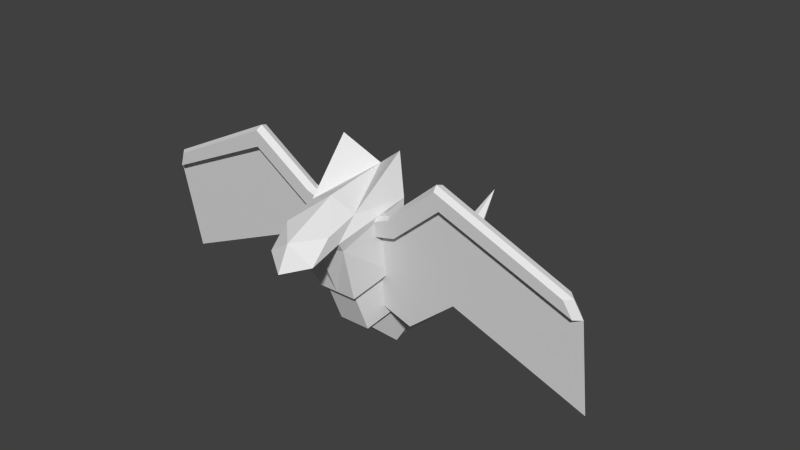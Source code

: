 # Source: remobra.blend  (saved by Blender 2.67.0; exported with 4.5.12 LTS)
import bpy
from mathutils import Matrix  # noqa: F401  (used for matrix-valued properties, if any)

bpy.ops.wm.read_factory_settings(use_empty=True)
scene = bpy.context.scene
scene.name = 'Scene'

# ---- collections
col_collection_1 = bpy.data.collections.new('Collection 1'); scene.collection.children.link(col_collection_1)

# ---- world
world_world = bpy.data.worlds.new('World'); scene.world = world_world
world_world.color = (0.05088, 0.05088, 0.05088)
world_world.use_sun_shadow = False
world_world.sun_shadow_jitter_overblur = 0.0
world_world.cycles.sampling_method = 'MANUAL'
world_world.cycles.sample_map_resolution = 256

# ---- meshes
me_rightwing = bpy.data.meshes.new('RightWing')
me_rightwing.from_pydata([(5.0, 1.0, -0.5), (5.0, -1.0, -0.5), (-1.0, -1.0, -1.0), (-1.0, 1.0, -1.0), (5.0, 1.0, 2.5), (5.0, -1.0, 2.5), (-1.0, -1.0, 1.0), (-1.0, 1.0, 1.0), (15.0, 1.0, 5.5), (15.0, 1.0, 8.5), (15.0, -1.0, 5.5), (15.0, -1.0, 8.5), (33.39, -1.0, -7.449), (33.39, 1.0, -7.449), (32.61, 1.0, -4.551), (32.61, -1.0, -4.551), (5.0, 0.0, -0.5), (-1.0, 2.682e-07, -1.0), (4.247, -5.827e-07, 2.657), (-2.13, 2.091e-07, 1.063), (14.87, -5.827e-07, 9.034), (15.0, 0.0, 5.5), (34.42, 1.908e-08, -7.916), (33.59, -5.827e-07, -4.837), (12.11, 8.667e-09, -10.91), (31.52, 2.775e-08, -24.33), (2.106, 8.667e-09, -16.91), (-3.2, 2.748e-07, -13.47)], [], [(16, 17, 26), (17, 27, 26), (16, 24, 21), (16, 26, 24), (21, 24, 22), (22, 24, 25), (23, 15, 12), (23, 12, 22), (14, 23, 13), (23, 22, 13), (20, 11, 15), (20, 15, 23), (9, 20, 14), (20, 23, 14), (21, 8, 13), (21, 13, 22), (10, 21, 12), (21, 22, 12), (16, 0, 8), (16, 8, 21), (1, 16, 21), (1, 21, 10), (18, 5, 20), (5, 11, 20), (4, 18, 20), (4, 20, 9), (19, 7, 17), (7, 3, 17), (6, 19, 17), (6, 17, 2), (19, 6, 18), (6, 5, 18), (7, 19, 18), (7, 18, 4), (16, 1, 17), (1, 2, 17), (0, 16, 3), (16, 17, 3), (8, 9, 14), (8, 14, 13), (11, 10, 15), (10, 12, 15), (5, 1, 10), (5, 10, 11), (0, 4, 8), (4, 9, 8), (4, 0, 7), (0, 3, 7), (1, 5, 6), (1, 6, 2)])
_uv = me_rightwing.uv_layers.new(name='UVMap')
_uv.uv.foreach_set('vector', [0.5971, 0.3147, 0.5196, 0.2891, 0.5971, 0.03664, 0.5196, 0.2891, 0.5196, 0.07778, 0.5971, 0.03664, 0.5971, 0.3147, 0.7144, 0.1642, 0.7144, 0.4423, 0.5971, 0.3147, 0.5971, 0.03664, 0.7144, 0.1642, 0.7144, 0.4423, 0.7144, 0.1642, 1.0, 0.2781, 1.0, 0.2781, 0.7144, 0.1642, 1.0, 0.0, 0.9821, 0.3263, 0.9685, 0.3254, 0.9854, 0.28, 0.9821, 0.3263, 0.9854, 0.28, 1.0, 0.2781, 0.9685, 0.331, 0.9821, 0.3263, 0.9854, 0.2856, 0.9821, 0.3263, 1.0, 0.2781, 0.9854, 0.2856, 0.7045, 0.5, 0.7074, 0.4888, 0.9685, 0.3254, 0.7045, 0.5, 0.9685, 0.3254, 0.9821, 0.3263, 0.7074, 0.4944, 0.7045, 0.5, 0.9685, 0.331, 0.7045, 0.5, 0.9821, 0.3263, 0.9685, 0.331, 0.7144, 0.4423, 0.7144, 0.4451, 0.9854, 0.2856, 0.7144, 0.4423, 0.9854, 0.2856, 1.0, 0.2781, 0.7144, 0.4395, 0.7144, 0.4423, 0.9854, 0.28, 0.7144, 0.4423, 1.0, 0.2781, 0.9854, 0.28, 0.5971, 0.3147, 0.5971, 0.3175, 0.7144, 0.4451, 0.5971, 0.3147, 0.7144, 0.4451, 0.7144, 0.4423, 0.5971, 0.3119, 0.5971, 0.3147, 0.7144, 0.4423, 0.5971, 0.3119, 0.7144, 0.4423, 0.7144, 0.4395, 0.5799, 0.3644, 0.5902, 0.3612, 0.7045, 0.5, 0.5902, 0.3612, 0.7074, 0.4888, 0.7045, 0.5, 0.5902, 0.3668, 0.5799, 0.3644, 0.7045, 0.5, 0.5902, 0.3668, 0.7045, 0.5, 0.7074, 0.4944, 0.5, 0.3198, 0.515, 0.3248, 0.5196, 0.2891, 0.515, 0.3248, 0.5196, 0.2919, 0.5196, 0.2891, 0.515, 0.3192, 0.5, 0.3198, 0.5196, 0.2891, 0.515, 0.3192, 0.5196, 0.2891, 0.5196, 0.2863, 0.5, 0.3198, 0.515, 0.3192, 0.5799, 0.3644, 0.515, 0.3192, 0.5902, 0.3612, 0.5799, 0.3644, 0.515, 0.3248, 0.5, 0.3198, 0.5799, 0.3644, 0.515, 0.3248, 0.5799, 0.3644, 0.5902, 0.3668, 0.5971, 0.3147, 0.5971, 0.3119, 0.5196, 0.2891, 0.5971, 0.3119, 0.5196, 0.2863, 0.5196, 0.2891, 0.5971, 0.3175, 0.5971, 0.3147, 0.5196, 0.2919, 0.5971, 0.3147, 0.5196, 0.2891, 0.5196, 0.2919, 0.7144, 0.4451, 0.7074, 0.4944, 0.9685, 0.331, 0.7144, 0.4451, 0.9685, 0.331, 0.9854, 0.2856, 0.7074, 0.4888, 0.7144, 0.4395, 0.9685, 0.3254, 0.7144, 0.4395, 0.9854, 0.28, 0.9685, 0.3254, 0.5902, 0.3612, 0.5971, 0.3119, 0.7144, 0.4395, 0.5902, 0.3612, 0.7144, 0.4395, 0.7074, 0.4888, 0.5971, 0.3175, 0.5902, 0.3668, 0.7144, 0.4451, 0.5902, 0.3668, 0.7074, 0.4944, 0.7144, 0.4451, 0.5902, 0.3668, 0.5971, 0.3175, 0.515, 0.3248, 0.5971, 0.3175, 0.5196, 0.2919, 0.515, 0.3248, 0.5971, 0.3119, 0.5902, 0.3612, 0.515, 0.3192, 0.5971, 0.3119, 0.515, 0.3192, 0.5196, 0.2863])
me_rightwing.use_remesh_preserve_volume = False
me_rightwing.use_remesh_preserve_attributes = False
me_rightwing.use_mirror_vertex_groups = False
me_rightwing.update()
me_tail = bpy.data.meshes.new('Tail')
me_tail.from_pydata([(-0.672, 0.7048, -1.215), (9.994e-08, 0.9448, -1.215), (0.672, 0.7048, -1.215), (0.4032, -0.01079, -1.568), (-1.337e-07, -0.01079, -1.568), (-0.4032, -0.01079, -1.568), (0.672, 1.158, -2.326), (0.4032, 0.4423, -2.679), (-0.672, 1.158, -2.326), (-0.4032, 0.4423, -2.679), (-1.965e-07, 0.4423, -2.679), (3.713e-08, 1.398, -2.326), (-0.672, 1.158, -2.326), (3.713e-08, 1.398, -2.326), (0.672, 1.158, -2.326), (-1.965e-07, 0.4423, -2.679), (0.4032, 0.4423, -2.679), (-0.4032, 0.4423, -2.679), (0.5376, 1.094, -2.362), (0.3226, 0.5218, -2.644), (-0.5376, 1.094, -2.362), (-0.3226, 0.5218, -2.644), (-1.774e-07, 0.5218, -2.644), (9.49e-09, 1.286, -2.362), (-0.5376, 1.932, -3.06), (9.49e-09, 2.102, -2.971), (0.5376, 1.932, -3.06), (0.3226, 1.555, -3.575), (-1.774e-07, 1.555, -3.575), (-0.3226, 1.555, -3.575), (0.258, 1.598, -3.521), (0.4301, 1.9, -3.109), (-0.4301, 1.9, -3.109), (-0.258, 1.598, -3.521), (-1.634e-07, 1.598, -3.521), (-1.39e-08, 2.036, -3.038), (-0.4301, 3.168, -3.292), (-1.39e-08, 3.215, -3.169), (0.4301, 3.168, -3.292), (0.258, 3.242, -3.715), (-1.634e-07, 3.242, -3.715), (-0.258, 3.242, -3.715), (0.2064, 3.236, -3.668), (0.3441, 3.177, -3.33), (-0.2064, 3.236, -3.668), (-0.3441, 3.177, -3.33), (-1.506e-07, 3.236, -3.668), (-3.094e-08, 3.215, -3.232), (-3.118e-08, 4.286, -2.774), (-0.3441, 4.284, -2.879), (0.3441, 4.284, -2.879), (-1.508e-07, 4.456, -3.176), (0.2064, 4.456, -3.176), (-0.2064, 4.456, -3.176), (0.1652, 4.439, -3.143), (0.2753, 4.302, -2.905), (-0.1652, 4.439, -3.143), (-0.2753, 4.302, -2.905), (-1.416e-07, 4.439, -3.143), (-4.591e-08, 4.303, -2.821), (-0.2753, 5.02, -1.866), (-4.668e-08, 4.996, -1.785), (0.2753, 5.02, -1.866), (0.1652, 5.223, -2.051), (-1.424e-07, 5.223, -2.051), (-0.1652, 5.223, -2.051), (0.2202, 5.04, -1.882), (0.1321, 5.202, -2.03), (-0.1321, 5.202, -2.03), (-0.2202, 5.04, -1.882), (-1.351e-07, 5.202, -2.03), (-5.855e-08, 5.021, -1.817), (-1.018e-07, 5.853, -1.267)], [], [(69, 71, 72), (71, 66, 72), (67, 70, 72), (70, 68, 72), (68, 69, 72), (66, 67, 72), (1, 4, 2), (4, 3, 2), (0, 5, 4), (0, 4, 1), (60, 61, 69), (61, 71, 69), (61, 62, 66), (61, 66, 71), (63, 64, 67), (64, 70, 67), (64, 65, 68), (64, 68, 70), (65, 60, 69), (65, 69, 68), (62, 63, 66), (63, 67, 66), (55, 54, 63), (55, 63, 62), (56, 57, 65), (57, 60, 65), (58, 56, 65), (58, 65, 64), (54, 58, 64), (54, 64, 63), (59, 55, 62), (59, 62, 61), (57, 59, 60), (59, 61, 60), (49, 48, 57), (48, 59, 57), (48, 50, 55), (48, 55, 59), (52, 51, 54), (51, 58, 54), (51, 53, 56), (51, 56, 58), (53, 49, 57), (53, 57, 56), (50, 52, 55), (52, 54, 55), (43, 42, 52), (43, 52, 50), (44, 45, 53), (45, 49, 53), (46, 44, 53), (46, 53, 51), (42, 46, 51), (42, 51, 52), (47, 43, 50), (47, 50, 48), (45, 47, 49), (47, 48, 49), (36, 37, 45), (37, 47, 45), (37, 38, 43), (37, 43, 47), (39, 40, 42), (40, 46, 42), (40, 41, 44), (40, 44, 46), (41, 36, 45), (41, 45, 44), (38, 39, 43), (39, 42, 43), (31, 30, 39), (31, 39, 38), (33, 32, 41), (32, 36, 41), (34, 33, 41), (34, 41, 40), (30, 34, 40), (30, 40, 39), (35, 31, 38), (35, 38, 37), (32, 35, 36), (35, 37, 36), (24, 25, 32), (25, 35, 32), (25, 26, 31), (25, 31, 35), (27, 28, 30), (28, 34, 30), (28, 29, 33), (28, 33, 34), (29, 24, 32), (29, 32, 33), (26, 27, 31), (27, 30, 31), (18, 19, 27), (18, 27, 26), (21, 20, 29), (20, 24, 29), (22, 21, 29), (22, 29, 28), (19, 22, 28), (19, 28, 27), (23, 18, 26), (23, 26, 25), (20, 23, 24), (23, 25, 24), (12, 13, 20), (13, 23, 20), (13, 14, 18), (13, 18, 23), (16, 15, 19), (15, 22, 19), (15, 17, 21), (15, 21, 22), (17, 12, 20), (17, 20, 21), (14, 16, 18), (16, 19, 18), (6, 7, 16), (6, 16, 14), (9, 8, 12), (9, 12, 17), (10, 9, 17), (10, 17, 15), (7, 10, 15), (7, 15, 16), (11, 6, 14), (11, 14, 13), (8, 11, 13), (8, 13, 12), (0, 1, 8), (1, 11, 8), (1, 2, 6), (1, 6, 11), (3, 4, 10), (3, 10, 7), (4, 5, 9), (4, 9, 10), (5, 0, 8), (5, 8, 9), (2, 3, 6), (3, 7, 6)])
_uv = me_tail.uv_layers.new(name='UVMap')
_uv.uv.foreach_set('vector', [0.766, 0.7576, 0.7608, 0.5092, 0.9878, 0.5092, 0.7608, 0.5092, 0.766, 0.7576, 0.9878, 0.5092, 0.8103, 0.6582, 0.8103, 0.5092, 0.9878, 0.5092, 0.8103, 0.5092, 0.8103, 0.6582, 0.9878, 0.5092, 0.8103, 0.6582, 0.766, 0.7576, 0.9878, 0.5092, 0.766, 0.7576, 0.8103, 0.6582, 0.9878, 0.5092, 0.4187, 0.5, 0.003616, 0.5, 0.2988, 1.0, 0.003616, 0.5, 0.003616, 0.8, 0.2988, 1.0, 0.2988, 1.0, 0.003616, 0.8, 0.003616, 0.5, 0.2988, 1.0, 0.003616, 0.5, 0.4187, 0.5, 0.7607, 0.8197, 0.7542, 0.5092, 0.766, 0.7576, 0.7542, 0.5092, 0.7608, 0.5092, 0.766, 0.7576, 0.7542, 0.5092, 0.7607, 0.8197, 0.766, 0.7576, 0.7542, 0.5092, 0.766, 0.7576, 0.7608, 0.5092, 0.816, 0.6955, 0.816, 0.5092, 0.8103, 0.6582, 0.816, 0.5092, 0.8103, 0.5092, 0.8103, 0.6582, 0.816, 0.5092, 0.816, 0.6955, 0.8103, 0.6582, 0.816, 0.5092, 0.8103, 0.6582, 0.8103, 0.5092, 0.816, 0.6955, 0.7607, 0.8197, 0.766, 0.7576, 0.816, 0.6955, 0.766, 0.7576, 0.8103, 0.6582, 0.7607, 0.8197, 0.816, 0.6955, 0.766, 0.7576, 0.816, 0.6955, 0.8103, 0.6582, 0.766, 0.7576, 0.5646, 0.8197, 0.6021, 0.6955, 0.816, 0.6955, 0.5646, 0.8197, 0.816, 0.6955, 0.7607, 0.8197, 0.6021, 0.6955, 0.5646, 0.8197, 0.816, 0.6955, 0.5646, 0.8197, 0.7607, 0.8197, 0.816, 0.6955, 0.6021, 0.5092, 0.6021, 0.6955, 0.816, 0.6955, 0.6021, 0.5092, 0.816, 0.6955, 0.816, 0.5092, 0.6021, 0.6955, 0.6021, 0.5092, 0.816, 0.5092, 0.6021, 0.6955, 0.816, 0.5092, 0.816, 0.6955, 0.565, 0.5092, 0.5646, 0.8197, 0.7607, 0.8197, 0.565, 0.5092, 0.7607, 0.8197, 0.7542, 0.5092, 0.5646, 0.8197, 0.565, 0.5092, 0.7607, 0.8197, 0.565, 0.5092, 0.7542, 0.5092, 0.7607, 0.8197, 0.5599, 0.8973, 0.5604, 0.5092, 0.5646, 0.8197, 0.5604, 0.5092, 0.565, 0.5092, 0.5646, 0.8197, 0.5604, 0.5092, 0.5599, 0.8973, 0.5646, 0.8197, 0.5604, 0.5092, 0.5646, 0.8197, 0.565, 0.5092, 0.6068, 0.7421, 0.6068, 0.5092, 0.6021, 0.6955, 0.6068, 0.5092, 0.6021, 0.5092, 0.6021, 0.6955, 0.6068, 0.5092, 0.6068, 0.7421, 0.6021, 0.6955, 0.6068, 0.5092, 0.6021, 0.6955, 0.6021, 0.5092, 0.6068, 0.7421, 0.5599, 0.8973, 0.5646, 0.8197, 0.6068, 0.7421, 0.5646, 0.8197, 0.6021, 0.6955, 0.5599, 0.8973, 0.6068, 0.7421, 0.5646, 0.8197, 0.6068, 0.7421, 0.6021, 0.6955, 0.5646, 0.8197, 0.3899, 0.8973, 0.4048, 0.7421, 0.6068, 0.7421, 0.3899, 0.8973, 0.6068, 0.7421, 0.5599, 0.8973, 0.4048, 0.7421, 0.3899, 0.8973, 0.6068, 0.7421, 0.3899, 0.8973, 0.5599, 0.8973, 0.6068, 0.7421, 0.4048, 0.5092, 0.4048, 0.7421, 0.6068, 0.7421, 0.4048, 0.5092, 0.6068, 0.7421, 0.6068, 0.5092, 0.4048, 0.7421, 0.4048, 0.5092, 0.6068, 0.5092, 0.4048, 0.7421, 0.6068, 0.5092, 0.6068, 0.7421, 0.3993, 0.5092, 0.3899, 0.8973, 0.5599, 0.8973, 0.3993, 0.5092, 0.5599, 0.8973, 0.5604, 0.5092, 0.3899, 0.8973, 0.3993, 0.5092, 0.5599, 0.8973, 0.3993, 0.5092, 0.5604, 0.5092, 0.5599, 0.8973, 0.3877, 0.9943, 0.3994, 0.5092, 0.3899, 0.8973, 0.3994, 0.5092, 0.3993, 0.5092, 0.3899, 0.8973, 0.3994, 0.5092, 0.3877, 0.9943, 0.3899, 0.8973, 0.3994, 0.5092, 0.3899, 0.8973, 0.3993, 0.5092, 0.4062, 0.8003, 0.4062, 0.5092, 0.4048, 0.7421, 0.4062, 0.5092, 0.4048, 0.5092, 0.4048, 0.7421, 0.4062, 0.5092, 0.4062, 0.8003, 0.4048, 0.7421, 0.4062, 0.5092, 0.4048, 0.7421, 0.4048, 0.5092, 0.4062, 0.8003, 0.3877, 0.9943, 0.3899, 0.8973, 0.4062, 0.8003, 0.3899, 0.8973, 0.4048, 0.7421, 0.3877, 0.9943, 0.4062, 0.8003, 0.3899, 0.8973, 0.4062, 0.8003, 0.4048, 0.7421, 0.3899, 0.8973, 0.1505, 0.9943, 0.02166, 0.8003, 0.4062, 0.8003, 0.1505, 0.9943, 0.4062, 0.8003, 0.3877, 0.9943, 0.02166, 0.8003, 0.1505, 0.9943, 0.4062, 0.8003, 0.1505, 0.9943, 0.3877, 0.9943, 0.4062, 0.8003, 0.02166, 0.5092, 0.02166, 0.8003, 0.4062, 0.8003, 0.02166, 0.5092, 0.4062, 0.8003, 0.4062, 0.5092, 0.02166, 0.8003, 0.02166, 0.5092, 0.4062, 0.5092, 0.02166, 0.8003, 0.4062, 0.5092, 0.4062, 0.8003, 0.2086, 0.5092, 0.1505, 0.9943, 0.3877, 0.9943, 0.2086, 0.5092, 0.3877, 0.9943, 0.3994, 0.5092, 0.1505, 0.9943, 0.2086, 0.5092, 0.3877, 0.9943, 0.2086, 0.5092, 0.3994, 0.5092, 0.3877, 0.9943, 0.9118, 0.9, 0.9968, 0.5, 0.8958, 0.82, 0.9968, 0.5, 0.9638, 0.5, 0.8958, 0.82, 0.9968, 0.5, 0.9118, 0.9, 0.8958, 0.82, 0.9968, 0.5, 0.8958, 0.82, 0.9638, 0.5, 0.7234, 0.74, 0.7234, 0.5, 0.7451, 0.692, 0.7234, 0.5, 0.7451, 0.5, 0.7451, 0.692, 0.7234, 0.5, 0.7234, 0.74, 0.7451, 0.692, 0.7234, 0.5, 0.7451, 0.692, 0.7451, 0.5, 0.7234, 0.74, 0.9118, 0.9, 0.8958, 0.82, 0.7234, 0.74, 0.8958, 0.82, 0.7451, 0.692, 0.9118, 0.9, 0.7234, 0.74, 0.8958, 0.82, 0.7234, 0.74, 0.7451, 0.692, 0.8958, 0.82, 0.4934, 0.9, 0.2074, 0.74, 0.7234, 0.74, 0.4934, 0.9, 0.7234, 0.74, 0.9118, 0.9, 0.2074, 0.74, 0.4934, 0.9, 0.7234, 0.74, 0.4934, 0.9, 0.9118, 0.9, 0.7234, 0.74, 0.2074, 0.5, 0.2074, 0.74, 0.7234, 0.74, 0.2074, 0.5, 0.7234, 0.74, 0.7234, 0.5, 0.2074, 0.74, 0.2074, 0.5, 0.7234, 0.5, 0.2074, 0.74, 0.7234, 0.5, 0.7234, 0.74, 0.5893, 0.5, 0.4934, 0.9, 0.9118, 0.9, 0.5893, 0.5, 0.9118, 0.9, 0.9968, 0.5, 0.4934, 0.9, 0.5893, 0.5, 0.9118, 0.9, 0.5893, 0.5, 0.9968, 0.5, 0.9118, 0.9, 0.5251, 1.0, 0.6451, 0.5, 0.4934, 0.9, 0.6451, 0.5, 0.5893, 0.5, 0.4934, 0.9, 0.6451, 0.5, 0.5251, 1.0, 0.4934, 0.9, 0.6451, 0.5, 0.4934, 0.9, 0.5893, 0.5, 0.1676, 0.8, 0.1676, 0.5, 0.2074, 0.74, 0.1676, 0.5, 0.2074, 0.5, 0.2074, 0.74, 0.1676, 0.5, 0.1676, 0.8, 0.2074, 0.74, 0.1676, 0.5, 0.2074, 0.74, 0.2074, 0.5, 0.1676, 0.8, 0.5251, 1.0, 0.4934, 0.9, 0.1676, 0.8, 0.4934, 0.9, 0.2074, 0.74, 0.5251, 1.0, 0.1676, 0.8, 0.4934, 0.9, 0.1676, 0.8, 0.2074, 0.74, 0.4934, 0.9, 0.5251, 1.0, 0.1676, 0.8, 0.1676, 0.8, 0.5251, 1.0, 0.1676, 0.8, 0.5251, 1.0, 0.1676, 0.8, 0.5251, 1.0, 0.5251, 1.0, 0.1676, 0.8, 0.5251, 1.0, 0.1676, 0.8, 0.1676, 0.5, 0.1676, 0.8, 0.1676, 0.8, 0.1676, 0.5, 0.1676, 0.8, 0.1676, 0.5, 0.1676, 0.8, 0.1676, 0.5, 0.1676, 0.5, 0.1676, 0.8, 0.1676, 0.5, 0.1676, 0.8, 0.6451, 0.5, 0.5251, 1.0, 0.5251, 1.0, 0.6451, 0.5, 0.5251, 1.0, 0.6451, 0.5, 0.5251, 1.0, 0.6451, 0.5, 0.6451, 0.5, 0.5251, 1.0, 0.6451, 0.5, 0.5251, 1.0, 0.2988, 1.0, 0.4187, 0.5, 0.5251, 1.0, 0.4187, 0.5, 0.6451, 0.5, 0.5251, 1.0, 0.4187, 0.5, 0.2988, 1.0, 0.5251, 1.0, 0.4187, 0.5, 0.5251, 1.0, 0.6451, 0.5, 0.003616, 0.8, 0.003616, 0.5, 0.1676, 0.5, 0.003616, 0.8, 0.1676, 0.5, 0.1676, 0.8, 0.003616, 0.5, 0.003616, 0.8, 0.1676, 0.8, 0.003616, 0.5, 0.1676, 0.8, 0.1676, 0.5, 0.003616, 0.8, 0.2988, 1.0, 0.5251, 1.0, 0.003616, 0.8, 0.5251, 1.0, 0.1676, 0.8, 0.2988, 1.0, 0.003616, 0.8, 0.5251, 1.0, 0.003616, 0.8, 0.1676, 0.8, 0.5251, 1.0])
me_tail.use_remesh_preserve_volume = False
me_tail.use_remesh_preserve_attributes = False
me_tail.use_mirror_vertex_groups = False
me_tail.update()
me_body = bpy.data.meshes.new('Body')
me_body.from_pydata([(-0.8, 1.1, 1.6), (-0.6, -0.15, 0.5), (0.6, -0.15, 0.5), (0.8, 1.1, 1.6), (-1.0, 1.0, 0.6), (-0.6, -0.65, 0.0), (0.6, -0.65, 0.0), (1.0, 1.0, 0.6), (-0.504, -0.1102, -1.612), (0.504, -0.1102, -1.612), (0.84, 0.7842, -1.171), (-0.84, 0.7842, -1.171), (2.682e-07, 1.4, 1.0), (-4.172e-07, -0.2, 0.8), (1.49e-07, 1.4, -0.2), (-1.788e-07, -1.0, -0.45), (-1.609e-07, -0.1102, -1.612), (1.311e-07, 1.084, -1.171), (-0.5651, -0.4794, -0.2463), (0.5651, -0.4794, -0.2463), (0.9419, 1.036, -0.3503), (-0.9419, 1.036, -0.3503), (-1.702e-07, -0.6692, -0.2682), (1.404e-07, 1.336, -0.3503), (0.6, -1.444, -0.2261), (-3.704e-07, -1.844, -0.4261), (-0.6, -1.444, -0.2261), (0.6, -0.9439, 0.2739), (-6.088e-07, -1.544, 0.1739), (-0.6, -0.9439, 0.2739)], [], [(8, 11, 16), (11, 17, 16), (9, 16, 10), (16, 17, 10), (20, 10, 17), (20, 17, 23), (7, 20, 14), (20, 23, 14), (23, 17, 21), (17, 11, 21), (14, 23, 21), (14, 21, 4), (18, 8, 16), (18, 16, 22), (5, 18, 22), (5, 22, 15), (22, 16, 19), (16, 9, 19), (15, 22, 6), (22, 19, 6), (21, 11, 18), (11, 8, 18), (4, 21, 18), (4, 18, 5), (19, 9, 10), (19, 10, 20), (6, 19, 7), (19, 20, 7), (12, 0, 1), (12, 1, 13), (3, 12, 2), (12, 13, 2), (12, 3, 7), (12, 7, 14), (0, 12, 4), (12, 14, 4), (7, 3, 2), (7, 2, 6), (0, 4, 1), (4, 5, 1), (28, 25, 24), (27, 28, 24), (28, 26, 25), (28, 29, 26), (1, 5, 29), (5, 26, 29), (6, 2, 27), (6, 27, 24), (13, 1, 29), (13, 29, 28), (2, 13, 27), (13, 28, 27), (5, 15, 26), (15, 25, 26), (15, 6, 24), (15, 24, 25)])
_k = {(1, 5): 1.0, (2, 6): 1.0, (0, 1): 1.0, (2, 3): 1.0, (4, 5): 1.0, (6, 7): 1.0, (9, 10): 1.0, (8, 11): 1.0, (0, 12): 1.0, (3, 12): 1.0, (1, 13): 1.0, (2, 13): 1.0, (4, 14): 1.0, (7, 14): 1.0, (5, 15): 1.0, (6, 15): 1.0, (8, 16): 1.0, (9, 16): 1.0, (10, 17): 1.0, (11, 17): 1.0, (5, 18): 0.57255, (8, 18): 0.57255, (6, 19): 0.57255, (9, 19): 0.57255}
me_body.attributes.new('crease_edge', 'FLOAT', 'EDGE').data.foreach_set('value', [_k.get((min(e.vertices), max(e.vertices)), 0.0) for e in me_body.edges])
_uv = me_body.uv_layers.new(name='UVMap')
_uv.uv.foreach_set('vector', [1.0, 0.752, 0.8627, 0.92, 1.0, 0.5, 0.8627, 0.92, 0.8627, 0.5, 1.0, 0.5, 1.0, 0.752, 1.0, 0.5, 0.8627, 0.92, 1.0, 0.5, 0.8627, 0.5, 0.8627, 0.92, 0.6071, 0.9709, 0.8627, 0.92, 0.8627, 0.5, 0.6071, 0.9709, 0.8627, 0.5, 0.6071, 0.5, 0.3113, 1.0, 0.6071, 0.9709, 0.5603, 0.5, 0.6071, 0.9709, 0.6071, 0.5, 0.5603, 0.5, 0.6071, 0.5, 0.8627, 0.5, 0.6071, 0.9709, 0.8627, 0.5, 0.8627, 0.92, 0.6071, 0.9709, 0.5603, 0.5, 0.6071, 0.5, 0.6071, 0.9709, 0.5603, 0.5, 0.6071, 0.9709, 0.3113, 1.0, 0.5748, 0.7826, 1.0, 0.752, 1.0, 0.5, 0.5748, 0.7826, 1.0, 0.5, 0.5816, 0.5, 0.4981, 0.8, 0.5748, 0.7826, 0.5816, 0.5, 0.03378, 0.09859, 0.06882, 0.03545, 0.2238, 0.002913, 0.5816, 0.5, 1.0, 0.5, 0.5748, 0.7826, 1.0, 0.5, 1.0, 0.752, 0.5748, 0.7826, 0.2238, 0.002913, 0.06882, 0.03545, 0.03378, 0.09859, 0.5816, 0.5, 0.5748, 0.7826, 0.4981, 0.8, 0.6071, 0.9709, 0.8627, 0.92, 0.5748, 0.7826, 0.8627, 0.92, 1.0, 0.752, 0.5748, 0.7826, 0.3113, 1.0, 0.6071, 0.9709, 0.5748, 0.7826, 0.3113, 1.0, 0.5748, 0.7826, 0.4981, 0.8, 0.5748, 0.7826, 1.0, 0.752, 0.8627, 0.92, 0.5748, 0.7826, 0.8627, 0.92, 0.6071, 0.9709, 0.4981, 0.8, 0.5748, 0.7826, 0.3113, 1.0, 0.5748, 0.7826, 0.6071, 0.9709, 0.3113, 1.0, 0.1868, 0.5, 2.98e-08, 0.9, 0.3424, 0.8, 0.1868, 0.5, 0.3424, 0.8, 0.249, 0.5, 0.0, 0.9, 0.1868, 0.5, 0.3424, 0.8, 0.1868, 0.5, 0.249, 0.5, 0.3424, 0.8, 0.1868, 0.5, 0.0, 0.9, 0.3113, 1.0, 0.1868, 0.5, 0.3113, 1.0, 0.5603, 0.5, 2.98e-08, 0.9, 0.1868, 0.5, 0.3113, 1.0, 0.1868, 0.5, 0.5603, 0.5, 0.3113, 1.0, 0.3113, 1.0, 0.0, 0.9, 0.3424, 0.8, 0.3113, 1.0, 0.3424, 0.8, 0.4981, 0.8, 2.98e-08, 0.9, 0.3113, 1.0, 0.3424, 0.8, 0.3113, 1.0, 0.4981, 0.8, 0.3424, 0.8, 0.3556, 0.2985, 0.4701, 0.02791, 0.2728, 0.08441, 0.1459, 0.3574, 0.3556, 0.2985, 0.2728, 0.08441, 0.3556, 0.2985, 0.2728, 0.08441, 0.4701, 0.02791, 0.3556, 0.2985, 0.1459, 0.3574, 0.2728, 0.08441, 0.0, 0.38, 0.03378, 0.09859, 0.1459, 0.3574, 0.03378, 0.09859, 0.2728, 0.08441, 0.1459, 0.3574, 0.03378, 0.09859, 2.384e-07, 0.38, 0.1459, 0.3574, 0.03378, 0.09859, 0.1459, 0.3574, 0.2728, 0.08441, 0.01476, 0.5, 0.0, 0.38, 0.1459, 0.3574, 0.01476, 0.5, 0.1459, 0.3574, 0.3556, 0.2985, 2.384e-07, 0.38, 0.01476, 0.5, 0.1459, 0.3574, 0.01476, 0.5, 0.3556, 0.2985, 0.1459, 0.3574, 0.03378, 0.09859, 0.2238, 0.002913, 0.2728, 0.08441, 0.2238, 0.002913, 0.4701, 0.02791, 0.2728, 0.08441, 0.2238, 0.002913, 0.03378, 0.09859, 0.2728, 0.08441, 0.2238, 0.002913, 0.2728, 0.08441, 0.4701, 0.02791])
me_body.use_remesh_preserve_volume = False
me_body.use_remesh_preserve_attributes = False
me_body.use_mirror_vertex_groups = False
me_body.update()
me_leftwing = bpy.data.meshes.new('LeftWing')
me_leftwing.from_pydata([(5.0, 1.0, -0.5), (5.0, -1.0, -0.5), (-1.0, -1.0, -1.0), (-1.0, 1.0, -1.0), (5.0, 1.0, 2.5), (5.0, -1.0, 2.5), (-1.0, -1.0, 1.0), (-1.0, 1.0, 1.0), (15.0, 1.0, 5.5), (15.0, 1.0, 8.5), (15.0, -1.0, 5.5), (15.0, -1.0, 8.5), (33.39, -1.0, -7.449), (33.39, 1.0, -7.449), (32.61, 1.0, -4.551), (32.61, -1.0, -4.551), (5.0, 0.0, -0.5), (-1.0, 2.682e-07, -1.0), (4.247, -5.827e-07, 2.657), (-2.13, 2.091e-07, 1.063), (14.87, -5.827e-07, 9.034), (15.0, 0.0, 5.5), (34.42, 1.908e-08, -7.916), (33.59, -5.827e-07, -4.837), (12.11, 8.667e-09, -10.91), (31.52, 2.775e-08, -24.33), (2.106, 8.667e-09, -16.91), (-3.2, 2.748e-07, -13.47)], [], [(16, 17, 26), (17, 27, 26), (16, 24, 21), (16, 26, 24), (21, 24, 22), (22, 24, 25), (23, 15, 12), (23, 12, 22), (14, 23, 13), (23, 22, 13), (20, 11, 15), (20, 15, 23), (9, 20, 14), (20, 23, 14), (21, 8, 13), (21, 13, 22), (10, 21, 12), (21, 22, 12), (16, 0, 8), (16, 8, 21), (1, 16, 21), (1, 21, 10), (18, 5, 20), (5, 11, 20), (4, 18, 20), (4, 20, 9), (19, 7, 17), (7, 3, 17), (6, 19, 17), (6, 17, 2), (19, 6, 18), (6, 5, 18), (7, 19, 18), (7, 18, 4), (16, 1, 17), (1, 2, 17), (0, 16, 3), (16, 17, 3), (8, 9, 14), (8, 14, 13), (11, 10, 15), (10, 12, 15), (5, 1, 10), (5, 10, 11), (0, 4, 8), (4, 9, 8), (4, 0, 7), (0, 3, 7), (1, 5, 6), (1, 6, 2)])
_uv = me_leftwing.uv_layers.new(name='UVMap')
_uv.uv.foreach_set('vector', [0.5971, 0.3147, 0.5196, 0.2891, 0.5971, 0.03664, 0.5196, 0.2891, 0.5196, 0.07778, 0.5971, 0.03664, 0.5971, 0.3147, 0.7144, 0.1642, 0.7144, 0.4423, 0.5971, 0.3147, 0.5971, 0.03664, 0.7144, 0.1642, 0.7144, 0.4423, 0.7144, 0.1642, 1.0, 0.2781, 1.0, 0.2781, 0.7144, 0.1642, 1.0, 0.0, 0.9821, 0.3263, 0.9685, 0.3254, 0.9854, 0.28, 0.9821, 0.3263, 0.9854, 0.28, 1.0, 0.2781, 0.9685, 0.331, 0.9821, 0.3263, 0.9854, 0.2856, 0.9821, 0.3263, 1.0, 0.2781, 0.9854, 0.2856, 0.7045, 0.5, 0.7074, 0.4888, 0.9685, 0.3254, 0.7045, 0.5, 0.9685, 0.3254, 0.9821, 0.3263, 0.7074, 0.4944, 0.7045, 0.5, 0.9685, 0.331, 0.7045, 0.5, 0.9821, 0.3263, 0.9685, 0.331, 0.7144, 0.4423, 0.7144, 0.4451, 0.9854, 0.2856, 0.7144, 0.4423, 0.9854, 0.2856, 1.0, 0.2781, 0.7144, 0.4395, 0.7144, 0.4423, 0.9854, 0.28, 0.7144, 0.4423, 1.0, 0.2781, 0.9854, 0.28, 0.5971, 0.3147, 0.5971, 0.3175, 0.7144, 0.4451, 0.5971, 0.3147, 0.7144, 0.4451, 0.7144, 0.4423, 0.5971, 0.3119, 0.5971, 0.3147, 0.7144, 0.4423, 0.5971, 0.3119, 0.7144, 0.4423, 0.7144, 0.4395, 0.5799, 0.3644, 0.5902, 0.3612, 0.7045, 0.5, 0.5902, 0.3612, 0.7074, 0.4888, 0.7045, 0.5, 0.5902, 0.3668, 0.5799, 0.3644, 0.7045, 0.5, 0.5902, 0.3668, 0.7045, 0.5, 0.7074, 0.4944, 0.5, 0.3198, 0.515, 0.3248, 0.5196, 0.2891, 0.515, 0.3248, 0.5196, 0.2919, 0.5196, 0.2891, 0.515, 0.3192, 0.5, 0.3198, 0.5196, 0.2891, 0.515, 0.3192, 0.5196, 0.2891, 0.5196, 0.2863, 0.5, 0.3198, 0.515, 0.3192, 0.5799, 0.3644, 0.515, 0.3192, 0.5902, 0.3612, 0.5799, 0.3644, 0.515, 0.3248, 0.5, 0.3198, 0.5799, 0.3644, 0.515, 0.3248, 0.5799, 0.3644, 0.5902, 0.3668, 0.5971, 0.3147, 0.5971, 0.3119, 0.5196, 0.2891, 0.5971, 0.3119, 0.5196, 0.2863, 0.5196, 0.2891, 0.5971, 0.3175, 0.5971, 0.3147, 0.5196, 0.2919, 0.5971, 0.3147, 0.5196, 0.2891, 0.5196, 0.2919, 0.7144, 0.4451, 0.7074, 0.4944, 0.9685, 0.331, 0.7144, 0.4451, 0.9685, 0.331, 0.9854, 0.2856, 0.7074, 0.4888, 0.7144, 0.4395, 0.9685, 0.3254, 0.7144, 0.4395, 0.9854, 0.28, 0.9685, 0.3254, 0.5902, 0.3612, 0.5971, 0.3119, 0.7144, 0.4395, 0.5902, 0.3612, 0.7144, 0.4395, 0.7074, 0.4888, 0.5971, 0.3175, 0.5902, 0.3668, 0.7144, 0.4451, 0.5902, 0.3668, 0.7074, 0.4944, 0.7144, 0.4451, 0.5902, 0.3668, 0.5971, 0.3175, 0.515, 0.3248, 0.5971, 0.3175, 0.5196, 0.2919, 0.515, 0.3248, 0.5971, 0.3119, 0.5902, 0.3612, 0.515, 0.3192, 0.5971, 0.3119, 0.515, 0.3192, 0.5196, 0.2863])
me_leftwing.use_remesh_preserve_volume = False
me_leftwing.use_remesh_preserve_attributes = False
me_leftwing.use_mirror_vertex_groups = False
me_leftwing.update()

# ---- objects
ob_rightwing = bpy.data.objects.new('RightWing', me_rightwing)
ob_tail = bpy.data.objects.new('Tail', me_tail)
ob_body = bpy.data.objects.new('Body', me_body)
ob_leftwing = bpy.data.objects.new('LeftWing', me_leftwing)

# ---- transforms, parenting, visibility, modifiers, constraints
ob_rightwing.location = (-0.09, 0.09, 0.79)
ob_rightwing.rotation_euler = (3.31, 0.1721, 0.02903)
ob_rightwing.scale = (-0.03, -0.03, -0.03)
ob_rightwing.lineart.crease_threshold = 0.0
ob_tail.location = (0.0, 0.0, 0.8)
ob_tail.scale = (0.2, 0.2, 0.2)
ob_tail.lineart.crease_threshold = 0.0
ob_body.location = (0.0, 0.0, 0.8)
ob_body.scale = (0.2, 0.2, 0.2)
ob_body.lineart.crease_threshold = 0.0
ob_leftwing.location = (0.11, 0.09, 0.79)
ob_leftwing.rotation_euler = (0.1679, -0.1721, -0.02903)
ob_leftwing.scale = (0.03, 0.03, 0.03)
ob_leftwing.lineart.crease_threshold = 0.0

# ---- collection membership
col_collection_1.objects.link(ob_rightwing)
col_collection_1.objects.link(ob_tail)
col_collection_1.objects.link(ob_body)
col_collection_1.objects.link(ob_leftwing)

# ---- scene / render settings (as saved in the file)
scene.frame_start = 1; scene.frame_end = 250; scene.frame_set(0)
scene.render.engine = 'BLENDER_EEVEE_NEXT'
scene.render.image_settings.color_mode = 'RGB'
scene.render.image_settings.compression = 90
scene.render.resolution_percentage = 50
scene.render.dither_intensity = 0.0
scene.render.bake_margin = 2
scene.render.bake_bias = 0.0
scene.cycles.use_denoising = False
scene.cycles.samples = 10
scene.cycles.sampling_pattern = 'TABULATED_SOBOL'
scene.cycles.light_sampling_threshold = 0.0
scene.cycles.use_adaptive_sampling = False
scene.cycles.use_light_tree = False
scene.cycles.blur_glossy = 0.0
scene.cycles.volume_bounces = 1
scene.cycles.pixel_filter_type = 'GAUSSIAN'
scene.cycles.sample_clamp_indirect = 0.0
scene.view_settings.view_transform = 'Standard'
bpy.context.view_layer.update()

# ---- added for rendering (the .blend has no active camera and no usable light): camera, sun
cam_auto = bpy.data.cameras.new('AutoCamera')
cam_auto.lens = 50.0
cam_auto.sensor_width = 36.0
cam_auto.clip_end = 1000.0
ob_auto_camera = bpy.data.objects.new('AutoCamera', cam_auto)
scene.collection.objects.link(ob_auto_camera)
ob_auto_camera.location = (2.92746, -3.10007, 2.98002)
ob_auto_camera.rotation_euler = (1.09748, -7.21219e-08, 0.694738)
scene.camera = ob_auto_camera
light_auto_sun = bpy.data.lights.new('AutoSun', 'SUN')
light_auto_sun.energy = 3.0
light_auto_sun.angle = 0.0523599
ob_auto_sun = bpy.data.objects.new('AutoSun', light_auto_sun)
scene.collection.objects.link(ob_auto_sun)
ob_auto_sun.rotation_euler = (0.872665, 0.174533, 0.523599)
bpy.context.view_layer.update()
